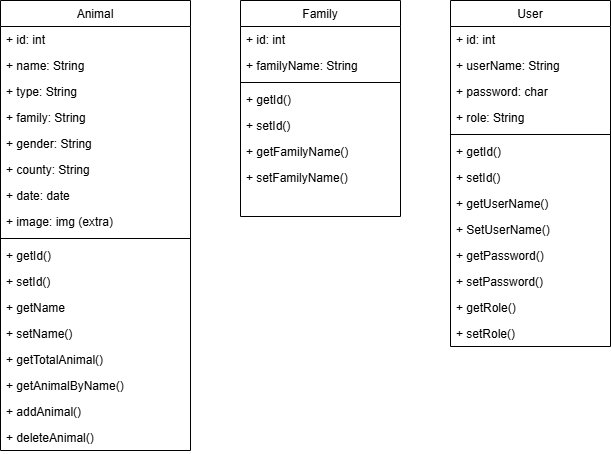

The diagram above was exported from draw.io. Its source (the exported page's mxGraphModel, read from the mxfile embedded in the PNG):
<mxGraphModel dx="880" dy="434" grid="1" gridSize="10" guides="1" tooltips="1" connect="1" arrows="1" fold="1" page="1" pageScale="1" pageWidth="827" pageHeight="1169" math="0" shadow="0">
  <root>
    <mxCell id="WIyWlLk6GJQsqaUBKTNV-0" />
    <mxCell id="WIyWlLk6GJQsqaUBKTNV-1" parent="WIyWlLk6GJQsqaUBKTNV-0" />
    <mxCell id="zkfFHV4jXpPFQw0GAbJ--0" value="Animal" style="swimlane;fontStyle=0;align=center;verticalAlign=top;childLayout=stackLayout;horizontal=1;startSize=26;horizontalStack=0;resizeParent=1;resizeLast=0;collapsible=1;marginBottom=0;rounded=0;shadow=0;strokeWidth=1;" parent="WIyWlLk6GJQsqaUBKTNV-1" vertex="1">
      <mxGeometry x="190" y="120" width="190" height="450" as="geometry">
        <mxRectangle x="230" y="140" width="160" height="26" as="alternateBounds" />
      </mxGeometry>
    </mxCell>
    <mxCell id="Mn32g5vLTcAQpAUAuz5q-2" value="+ id: int" style="text;align=left;verticalAlign=top;spacingLeft=4;spacingRight=4;overflow=hidden;rotatable=0;points=[[0,0.5],[1,0.5]];portConstraint=eastwest;" parent="zkfFHV4jXpPFQw0GAbJ--0" vertex="1">
      <mxGeometry y="26" width="190" height="26" as="geometry" />
    </mxCell>
    <mxCell id="zkfFHV4jXpPFQw0GAbJ--1" value="+ name: String" style="text;align=left;verticalAlign=top;spacingLeft=4;spacingRight=4;overflow=hidden;rotatable=0;points=[[0,0.5],[1,0.5]];portConstraint=eastwest;" parent="zkfFHV4jXpPFQw0GAbJ--0" vertex="1">
      <mxGeometry y="52" width="190" height="26" as="geometry" />
    </mxCell>
    <mxCell id="zkfFHV4jXpPFQw0GAbJ--3" value="+ type: String" style="text;align=left;verticalAlign=top;spacingLeft=4;spacingRight=4;overflow=hidden;rotatable=0;points=[[0,0.5],[1,0.5]];portConstraint=eastwest;rounded=0;shadow=0;html=0;" parent="zkfFHV4jXpPFQw0GAbJ--0" vertex="1">
      <mxGeometry y="78" width="190" height="26" as="geometry" />
    </mxCell>
    <mxCell id="F04RL3OCpTuckG8udAZt-0" value="+ family: String" style="text;align=left;verticalAlign=top;spacingLeft=4;spacingRight=4;overflow=hidden;rotatable=0;points=[[0,0.5],[1,0.5]];portConstraint=eastwest;rounded=0;shadow=0;html=0;" parent="zkfFHV4jXpPFQw0GAbJ--0" vertex="1">
      <mxGeometry y="104" width="190" height="26" as="geometry" />
    </mxCell>
    <mxCell id="F04RL3OCpTuckG8udAZt-1" value="+ gender: String" style="text;align=left;verticalAlign=top;spacingLeft=4;spacingRight=4;overflow=hidden;rotatable=0;points=[[0,0.5],[1,0.5]];portConstraint=eastwest;rounded=0;shadow=0;html=0;" parent="zkfFHV4jXpPFQw0GAbJ--0" vertex="1">
      <mxGeometry y="130" width="190" height="26" as="geometry" />
    </mxCell>
    <mxCell id="F04RL3OCpTuckG8udAZt-9" value="+ county: String" style="text;align=left;verticalAlign=top;spacingLeft=4;spacingRight=4;overflow=hidden;rotatable=0;points=[[0,0.5],[1,0.5]];portConstraint=eastwest;rounded=0;shadow=0;html=0;" parent="zkfFHV4jXpPFQw0GAbJ--0" vertex="1">
      <mxGeometry y="156" width="190" height="26" as="geometry" />
    </mxCell>
    <mxCell id="F04RL3OCpTuckG8udAZt-10" value="+ date: date" style="text;align=left;verticalAlign=top;spacingLeft=4;spacingRight=4;overflow=hidden;rotatable=0;points=[[0,0.5],[1,0.5]];portConstraint=eastwest;rounded=0;shadow=0;html=0;" parent="zkfFHV4jXpPFQw0GAbJ--0" vertex="1">
      <mxGeometry y="182" width="190" height="26" as="geometry" />
    </mxCell>
    <mxCell id="F04RL3OCpTuckG8udAZt-11" value="+ image: img (extra)" style="text;align=left;verticalAlign=top;spacingLeft=4;spacingRight=4;overflow=hidden;rotatable=0;points=[[0,0.5],[1,0.5]];portConstraint=eastwest;rounded=0;shadow=0;html=0;" parent="zkfFHV4jXpPFQw0GAbJ--0" vertex="1">
      <mxGeometry y="208" width="190" height="26" as="geometry" />
    </mxCell>
    <mxCell id="zkfFHV4jXpPFQw0GAbJ--4" value="" style="line;html=1;strokeWidth=1;align=left;verticalAlign=middle;spacingTop=-1;spacingLeft=3;spacingRight=3;rotatable=0;labelPosition=right;points=[];portConstraint=eastwest;" parent="zkfFHV4jXpPFQw0GAbJ--0" vertex="1">
      <mxGeometry y="234" width="190" height="8" as="geometry" />
    </mxCell>
    <mxCell id="Mn32g5vLTcAQpAUAuz5q-1" value="+ getId()" style="text;align=left;verticalAlign=top;spacingLeft=4;spacingRight=4;overflow=hidden;rotatable=0;points=[[0,0.5],[1,0.5]];portConstraint=eastwest;rounded=0;shadow=0;html=0;" parent="zkfFHV4jXpPFQw0GAbJ--0" vertex="1">
      <mxGeometry y="242" width="190" height="26" as="geometry" />
    </mxCell>
    <mxCell id="Mn32g5vLTcAQpAUAuz5q-3" value="+ setId()" style="text;align=left;verticalAlign=top;spacingLeft=4;spacingRight=4;overflow=hidden;rotatable=0;points=[[0,0.5],[1,0.5]];portConstraint=eastwest;rounded=0;shadow=0;html=0;" parent="zkfFHV4jXpPFQw0GAbJ--0" vertex="1">
      <mxGeometry y="268" width="190" height="26" as="geometry" />
    </mxCell>
    <mxCell id="Mn32g5vLTcAQpAUAuz5q-4" value="+ getName" style="text;align=left;verticalAlign=top;spacingLeft=4;spacingRight=4;overflow=hidden;rotatable=0;points=[[0,0.5],[1,0.5]];portConstraint=eastwest;rounded=0;shadow=0;html=0;" parent="zkfFHV4jXpPFQw0GAbJ--0" vertex="1">
      <mxGeometry y="294" width="190" height="26" as="geometry" />
    </mxCell>
    <mxCell id="Mn32g5vLTcAQpAUAuz5q-5" value="+ setName()" style="text;align=left;verticalAlign=top;spacingLeft=4;spacingRight=4;overflow=hidden;rotatable=0;points=[[0,0.5],[1,0.5]];portConstraint=eastwest;rounded=0;shadow=0;html=0;" parent="zkfFHV4jXpPFQw0GAbJ--0" vertex="1">
      <mxGeometry y="320" width="190" height="26" as="geometry" />
    </mxCell>
    <mxCell id="FCiCto-CrdNMobWHuOum-0" value="+ getTotalAnimal()" style="text;align=left;verticalAlign=top;spacingLeft=4;spacingRight=4;overflow=hidden;rotatable=0;points=[[0,0.5],[1,0.5]];portConstraint=eastwest;rounded=0;shadow=0;html=0;" parent="zkfFHV4jXpPFQw0GAbJ--0" vertex="1">
      <mxGeometry y="346" width="190" height="26" as="geometry" />
    </mxCell>
    <mxCell id="FCiCto-CrdNMobWHuOum-1" value="+ getAnimalByName()" style="text;align=left;verticalAlign=top;spacingLeft=4;spacingRight=4;overflow=hidden;rotatable=0;points=[[0,0.5],[1,0.5]];portConstraint=eastwest;rounded=0;shadow=0;html=0;" parent="zkfFHV4jXpPFQw0GAbJ--0" vertex="1">
      <mxGeometry y="372" width="190" height="26" as="geometry" />
    </mxCell>
    <mxCell id="Mn32g5vLTcAQpAUAuz5q-6" value="+ addAnimal()" style="text;align=left;verticalAlign=top;spacingLeft=4;spacingRight=4;overflow=hidden;rotatable=0;points=[[0,0.5],[1,0.5]];portConstraint=eastwest;rounded=0;shadow=0;html=0;" parent="zkfFHV4jXpPFQw0GAbJ--0" vertex="1">
      <mxGeometry y="398" width="190" height="26" as="geometry" />
    </mxCell>
    <mxCell id="Mn32g5vLTcAQpAUAuz5q-7" value="+ deleteAnimal()" style="text;align=left;verticalAlign=top;spacingLeft=4;spacingRight=4;overflow=hidden;rotatable=0;points=[[0,0.5],[1,0.5]];portConstraint=eastwest;rounded=0;shadow=0;html=0;" parent="zkfFHV4jXpPFQw0GAbJ--0" vertex="1">
      <mxGeometry y="424" width="190" height="26" as="geometry" />
    </mxCell>
    <mxCell id="zkfFHV4jXpPFQw0GAbJ--17" value="Family" style="swimlane;fontStyle=0;align=center;verticalAlign=top;childLayout=stackLayout;horizontal=1;startSize=26;horizontalStack=0;resizeParent=1;resizeLast=0;collapsible=1;marginBottom=0;rounded=0;shadow=0;strokeWidth=1;" parent="WIyWlLk6GJQsqaUBKTNV-1" vertex="1">
      <mxGeometry x="430" y="120" width="160" height="216" as="geometry">
        <mxRectangle x="550" y="140" width="160" height="26" as="alternateBounds" />
      </mxGeometry>
    </mxCell>
    <mxCell id="zkfFHV4jXpPFQw0GAbJ--18" value="+ id: int" style="text;align=left;verticalAlign=top;spacingLeft=4;spacingRight=4;overflow=hidden;rotatable=0;points=[[0,0.5],[1,0.5]];portConstraint=eastwest;" parent="zkfFHV4jXpPFQw0GAbJ--17" vertex="1">
      <mxGeometry y="26" width="160" height="26" as="geometry" />
    </mxCell>
    <mxCell id="zkfFHV4jXpPFQw0GAbJ--19" value="+ familyName: String" style="text;align=left;verticalAlign=top;spacingLeft=4;spacingRight=4;overflow=hidden;rotatable=0;points=[[0,0.5],[1,0.5]];portConstraint=eastwest;rounded=0;shadow=0;html=0;" parent="zkfFHV4jXpPFQw0GAbJ--17" vertex="1">
      <mxGeometry y="52" width="160" height="26" as="geometry" />
    </mxCell>
    <mxCell id="zkfFHV4jXpPFQw0GAbJ--23" value="" style="line;html=1;strokeWidth=1;align=left;verticalAlign=middle;spacingTop=-1;spacingLeft=3;spacingRight=3;rotatable=0;labelPosition=right;points=[];portConstraint=eastwest;" parent="zkfFHV4jXpPFQw0GAbJ--17" vertex="1">
      <mxGeometry y="78" width="160" height="8" as="geometry" />
    </mxCell>
    <mxCell id="FCiCto-CrdNMobWHuOum-2" value="+ getId()" style="text;align=left;verticalAlign=top;spacingLeft=4;spacingRight=4;overflow=hidden;rotatable=0;points=[[0,0.5],[1,0.5]];portConstraint=eastwest;rounded=0;shadow=0;html=0;" parent="zkfFHV4jXpPFQw0GAbJ--17" vertex="1">
      <mxGeometry y="86" width="160" height="26" as="geometry" />
    </mxCell>
    <mxCell id="FCiCto-CrdNMobWHuOum-3" value="+ setId()" style="text;align=left;verticalAlign=top;spacingLeft=4;spacingRight=4;overflow=hidden;rotatable=0;points=[[0,0.5],[1,0.5]];portConstraint=eastwest;rounded=0;shadow=0;html=0;" parent="zkfFHV4jXpPFQw0GAbJ--17" vertex="1">
      <mxGeometry y="112" width="160" height="26" as="geometry" />
    </mxCell>
    <mxCell id="FCiCto-CrdNMobWHuOum-4" value="+ getFamilyName()" style="text;align=left;verticalAlign=top;spacingLeft=4;spacingRight=4;overflow=hidden;rotatable=0;points=[[0,0.5],[1,0.5]];portConstraint=eastwest;rounded=0;shadow=0;html=0;" parent="zkfFHV4jXpPFQw0GAbJ--17" vertex="1">
      <mxGeometry y="138" width="160" height="26" as="geometry" />
    </mxCell>
    <mxCell id="FCiCto-CrdNMobWHuOum-5" value="+ setFamilyName()" style="text;align=left;verticalAlign=top;spacingLeft=4;spacingRight=4;overflow=hidden;rotatable=0;points=[[0,0.5],[1,0.5]];portConstraint=eastwest;rounded=0;shadow=0;html=0;" parent="zkfFHV4jXpPFQw0GAbJ--17" vertex="1">
      <mxGeometry y="164" width="160" height="26" as="geometry" />
    </mxCell>
    <mxCell id="F04RL3OCpTuckG8udAZt-12" value="User" style="swimlane;fontStyle=0;align=center;verticalAlign=top;childLayout=stackLayout;horizontal=1;startSize=26;horizontalStack=0;resizeParent=1;resizeLast=0;collapsible=1;marginBottom=0;rounded=0;shadow=0;strokeWidth=1;" parent="WIyWlLk6GJQsqaUBKTNV-1" vertex="1">
      <mxGeometry x="640" y="120" width="160" height="346" as="geometry">
        <mxRectangle x="550" y="140" width="160" height="26" as="alternateBounds" />
      </mxGeometry>
    </mxCell>
    <mxCell id="F04RL3OCpTuckG8udAZt-13" value="+ id: int" style="text;align=left;verticalAlign=top;spacingLeft=4;spacingRight=4;overflow=hidden;rotatable=0;points=[[0,0.5],[1,0.5]];portConstraint=eastwest;" parent="F04RL3OCpTuckG8udAZt-12" vertex="1">
      <mxGeometry y="26" width="160" height="26" as="geometry" />
    </mxCell>
    <mxCell id="F04RL3OCpTuckG8udAZt-14" value="+ userName: String" style="text;align=left;verticalAlign=top;spacingLeft=4;spacingRight=4;overflow=hidden;rotatable=0;points=[[0,0.5],[1,0.5]];portConstraint=eastwest;rounded=0;shadow=0;html=0;" parent="F04RL3OCpTuckG8udAZt-12" vertex="1">
      <mxGeometry y="52" width="160" height="26" as="geometry" />
    </mxCell>
    <mxCell id="F04RL3OCpTuckG8udAZt-16" value="+ password: char" style="text;align=left;verticalAlign=top;spacingLeft=4;spacingRight=4;overflow=hidden;rotatable=0;points=[[0,0.5],[1,0.5]];portConstraint=eastwest;rounded=0;shadow=0;html=0;" parent="F04RL3OCpTuckG8udAZt-12" vertex="1">
      <mxGeometry y="78" width="160" height="26" as="geometry" />
    </mxCell>
    <mxCell id="F04RL3OCpTuckG8udAZt-17" value="+ role: String" style="text;align=left;verticalAlign=top;spacingLeft=4;spacingRight=4;overflow=hidden;rotatable=0;points=[[0,0.5],[1,0.5]];portConstraint=eastwest;rounded=0;shadow=0;html=0;" parent="F04RL3OCpTuckG8udAZt-12" vertex="1">
      <mxGeometry y="104" width="160" height="26" as="geometry" />
    </mxCell>
    <mxCell id="F04RL3OCpTuckG8udAZt-15" value="" style="line;html=1;strokeWidth=1;align=left;verticalAlign=middle;spacingTop=-1;spacingLeft=3;spacingRight=3;rotatable=0;labelPosition=right;points=[];portConstraint=eastwest;" parent="F04RL3OCpTuckG8udAZt-12" vertex="1">
      <mxGeometry y="130" width="160" height="8" as="geometry" />
    </mxCell>
    <mxCell id="FCiCto-CrdNMobWHuOum-6" value="+ getId()" style="text;align=left;verticalAlign=top;spacingLeft=4;spacingRight=4;overflow=hidden;rotatable=0;points=[[0,0.5],[1,0.5]];portConstraint=eastwest;rounded=0;shadow=0;html=0;" parent="F04RL3OCpTuckG8udAZt-12" vertex="1">
      <mxGeometry y="138" width="160" height="26" as="geometry" />
    </mxCell>
    <mxCell id="FCiCto-CrdNMobWHuOum-7" value="+ setId()" style="text;align=left;verticalAlign=top;spacingLeft=4;spacingRight=4;overflow=hidden;rotatable=0;points=[[0,0.5],[1,0.5]];portConstraint=eastwest;rounded=0;shadow=0;html=0;" parent="F04RL3OCpTuckG8udAZt-12" vertex="1">
      <mxGeometry y="164" width="160" height="26" as="geometry" />
    </mxCell>
    <mxCell id="FCiCto-CrdNMobWHuOum-8" value="+ getUserName()" style="text;align=left;verticalAlign=top;spacingLeft=4;spacingRight=4;overflow=hidden;rotatable=0;points=[[0,0.5],[1,0.5]];portConstraint=eastwest;rounded=0;shadow=0;html=0;" parent="F04RL3OCpTuckG8udAZt-12" vertex="1">
      <mxGeometry y="190" width="160" height="26" as="geometry" />
    </mxCell>
    <mxCell id="FCiCto-CrdNMobWHuOum-9" value="+ SetUserName()" style="text;align=left;verticalAlign=top;spacingLeft=4;spacingRight=4;overflow=hidden;rotatable=0;points=[[0,0.5],[1,0.5]];portConstraint=eastwest;rounded=0;shadow=0;html=0;" parent="F04RL3OCpTuckG8udAZt-12" vertex="1">
      <mxGeometry y="216" width="160" height="26" as="geometry" />
    </mxCell>
    <mxCell id="FCiCto-CrdNMobWHuOum-10" value="+ getPassword()" style="text;align=left;verticalAlign=top;spacingLeft=4;spacingRight=4;overflow=hidden;rotatable=0;points=[[0,0.5],[1,0.5]];portConstraint=eastwest;rounded=0;shadow=0;html=0;" parent="F04RL3OCpTuckG8udAZt-12" vertex="1">
      <mxGeometry y="242" width="160" height="26" as="geometry" />
    </mxCell>
    <mxCell id="FCiCto-CrdNMobWHuOum-11" value="+ setPassword()" style="text;align=left;verticalAlign=top;spacingLeft=4;spacingRight=4;overflow=hidden;rotatable=0;points=[[0,0.5],[1,0.5]];portConstraint=eastwest;rounded=0;shadow=0;html=0;" parent="F04RL3OCpTuckG8udAZt-12" vertex="1">
      <mxGeometry y="268" width="160" height="26" as="geometry" />
    </mxCell>
    <mxCell id="FCiCto-CrdNMobWHuOum-12" value="+ getRole()" style="text;align=left;verticalAlign=top;spacingLeft=4;spacingRight=4;overflow=hidden;rotatable=0;points=[[0,0.5],[1,0.5]];portConstraint=eastwest;rounded=0;shadow=0;html=0;" parent="F04RL3OCpTuckG8udAZt-12" vertex="1">
      <mxGeometry y="294" width="160" height="26" as="geometry" />
    </mxCell>
    <mxCell id="FCiCto-CrdNMobWHuOum-13" value="+ setRole()" style="text;align=left;verticalAlign=top;spacingLeft=4;spacingRight=4;overflow=hidden;rotatable=0;points=[[0,0.5],[1,0.5]];portConstraint=eastwest;rounded=0;shadow=0;html=0;" parent="F04RL3OCpTuckG8udAZt-12" vertex="1">
      <mxGeometry y="320" width="160" height="26" as="geometry" />
    </mxCell>
  </root>
</mxGraphModel>